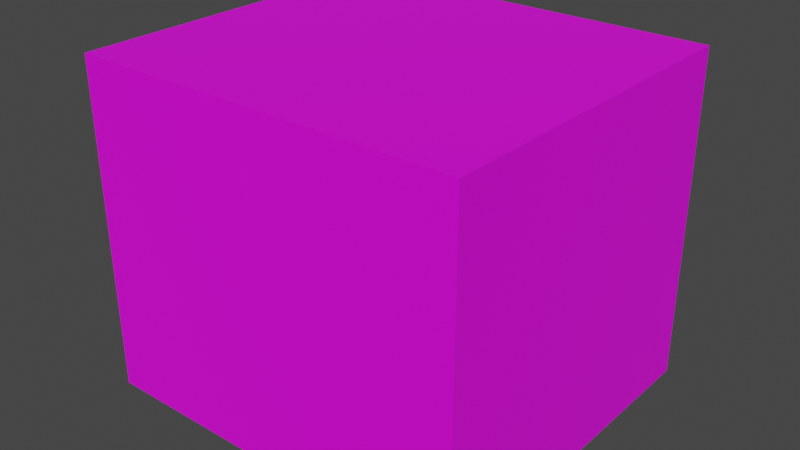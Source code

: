 # Source: smallBookshelf.blend  (saved by Blender 3.3.6; exported with 4.5.12 LTS)
import bpy
from mathutils import Matrix  # noqa: F401  (used for matrix-valued properties, if any)

bpy.ops.wm.read_factory_settings(use_empty=True)
scene = bpy.context.scene
scene.name = 'Scene'

# ---- collections
col_small_bookshelf = bpy.data.collections.new('small bookshelf'); scene.collection.children.link(col_small_bookshelf)

# ---- images (referenced by path relative to the original .blend; pixels are not part of the script)
import os
ASSET_DIR = os.environ.get("B2B_ASSET_DIR", "")  # directory of the original .blend (textures are referenced by path, not embedded)
HERE = os.path.dirname(os.path.abspath(__file__))  # packed textures are extracted next to this script under _unpacked/

def load_image(name, relpath, width, height, colorspace="sRGB"):
    """Load a texture the original file referenced (path relative to the .blend, or extracted next to this script)."""
    p = next((c for c in (os.path.join(HERE, relpath), os.path.join(ASSET_DIR, relpath)) if relpath and os.path.exists(c)), "")
    if p:
        img = bpy.data.images.load(p, check_existing=True)
        img.name = name
    else:  # same state as the original file: an image datablock whose file is absent (Cycles renders it pink)
        img = bpy.data.images.new(name, width, height)
        img.source = "FILE"
        img.filepath = "//" + (relpath or name)
    img.colorspace_settings.name = colorspace
    return img
img_1024_palette_png = load_image('1024 palette.png', '1024 palette.png', 1024, 1024, 'sRGB')

# ---- materials (node trees are filled in below, after node groups)
mat_bookshelf_color = bpy.data.materials.new('bookshelf color')
mat_bookshelf_color.use_transparent_shadow = False

# ---- material node trees
mat_bookshelf_color.use_nodes = True; mat_bookshelf_color.node_tree.nodes.clear()
_N = mat_bookshelf_color.node_tree.nodes; _L = mat_bookshelf_color.node_tree.links
n0 = _N.new('ShaderNodeOutputMaterial'); n0.name = 'Material Output'; n0.location = (300, 300)
n1 = _N.new('ShaderNodeBsdfPrincipled'); n1.name = 'Principled BSDF'; n1.location = (10, 300)
n1.distribution = 'GGX'
n1.subsurface_method = 'RANDOM_WALK_SKIN'
n1.inputs[3].default_value = 1.45
n1.inputs[27].default_value = (0.0, 0.0, 0.0, 1.0)
n1.inputs[28].default_value = 1.0
n2 = _N.new('ShaderNodeTexImage'); n2.name = 'Image Texture'; n2.location = (-374, 160)
n2.width = 218
n2.image = img_1024_palette_png
n2.interpolation = 'Closest'
_L.new(n1.outputs[0], n0.inputs[0])
_L.new(n2.outputs[0], n1.inputs[0])
n0.is_active_output = True

# ---- world
world_world = bpy.data.worlds.new('World'); scene.world = world_world
world_world.use_nodes = True; world_world.node_tree.nodes.clear()
_N = world_world.node_tree.nodes; _L = world_world.node_tree.links
n0 = _N.new('ShaderNodeOutputWorld'); n0.name = 'World Output'; n0.location = (300, 300)
n1 = _N.new('ShaderNodeBackground'); n1.name = 'Background'; n1.location = (10, 300)
n1.inputs[0].default_value = (0.05088, 0.05088, 0.05088, 1.0)
_L.new(n1.outputs[0], n0.inputs[0])
n0.is_active_output = True
world_world.color = (0.05088, 0.05088, 0.05088)
world_world.use_sun_shadow = False
world_world.sun_shadow_jitter_overblur = 0.0

# ---- meshes
me_cube_033 = bpy.data.meshes.new('Cube.033')
me_cube_033.from_pydata([(-1.0, -1.0, -1.0), (-1.0, -1.0, 1.0), (-0.8361, 1.0, -0.8361), (-0.8361, 1.0, 0.8361), (1.0, -1.0, -1.0), (1.0, -1.0, 1.0), (0.8361, 1.0, -0.8361), (0.8361, 1.0, 0.8361), (-1.0, 1.0, 1.0), (-1.0, 1.0, -1.0), (1.0, 1.0, -1.0), (1.0, 1.0, 1.0), (-0.8361, -0.3673, 0.8361), (-0.8361, -0.3673, -0.8361), (0.8361, -0.3673, -0.8361), (0.8361, -0.3673, 0.8361)], [], [(0, 1, 8, 9), (3, 7, 15, 12), (10, 11, 5, 4), (4, 5, 1, 0), (9, 10, 4, 0), (11, 8, 1, 5), (3, 2, 9, 8), (2, 6, 10, 9), (7, 3, 8, 11), (6, 7, 11, 10), (13, 12, 15, 14), (2, 3, 12, 13), (7, 6, 14, 15), (6, 2, 13, 14)])
_uv = me_cube_033.uv_layers.new(name='UVMap')
_uv.uv.foreach_set('vector', [0.2625, 0.01983, 0.2625, 0.01983, 0.2625, 0.01983, 0.2625, 0.01983, 0.2625, 0.01983, 0.2625, 0.01983, 0.2625, 0.01983, 0.2625, 0.01983, 0.2625, 0.01983, 0.2625, 0.01983, 0.2625, 0.01983, 0.2625, 0.01983, 0.2625, 0.01983, 0.2625, 0.01983, 0.2625, 0.01983, 0.2625, 0.01983, 0.2625, 0.01983, 0.2625, 0.01983, 0.2625, 0.01983, 0.2625, 0.01983, 0.2625, 0.01983, 0.2625, 0.01983, 0.2625, 0.01983, 0.2625, 0.01983, 0.2625, 0.01983, 0.2625, 0.01983, 0.2625, 0.01983, 0.2625, 0.01983, 0.2625, 0.01983, 0.2625, 0.01983, 0.2625, 0.01983, 0.2625, 0.01983, 0.2625, 0.01983, 0.2625, 0.01983, 0.2625, 0.01983, 0.2625, 0.01983, 0.2625, 0.01983, 0.2625, 0.01983, 0.2625, 0.01983, 0.2625, 0.01983, 0.2625, 0.01983, 0.2625, 0.01983, 0.2625, 0.01983, 0.2625, 0.01983, 0.2625, 0.01983, 0.2625, 0.01983, 0.2625, 0.01983, 0.2625, 0.01983, 0.2625, 0.01983, 0.2625, 0.01983, 0.2625, 0.01983, 0.2625, 0.01983, 0.2625, 0.01983, 0.2625, 0.01983, 0.2625, 0.01983, 0.2625, 0.01983])
me_cube_033.materials.append(mat_bookshelf_color)
me_cube_033.update()
me_cube_034 = bpy.data.meshes.new('Cube.034')
me_cube_034.from_pydata([(-1.0, -1.0, -1.0), (-1.0, -1.0, 1.0), (-1.0, 1.0, -1.0), (-1.0, 1.0, 1.0), (1.0, -1.0, -1.0), (1.0, -1.0, 1.0), (1.0, 1.0, -1.0), (1.0, 1.0, 1.0)], [], [(0, 1, 3, 2), (2, 3, 7, 6), (6, 7, 5, 4), (4, 5, 1, 0), (2, 6, 4, 0), (7, 3, 1, 5)])
_uv = me_cube_034.uv_layers.new(name='UVMap')
_uv.uv.foreach_set('vector', [0.3262, 0.01261, 0.3262, 0.01261, 0.3262, 0.01261, 0.3262, 0.01261, 0.3262, 0.01261, 0.3262, 0.01261, 0.3262, 0.01261, 0.3262, 0.01261, 0.3266, 0.01179, 0.3266, 0.01179, 0.3266, 0.01179, 0.3266, 0.01179, 0.3266, 0.01179, 0.3266, 0.01179, 0.3266, 0.01179, 0.3266, 0.01179, 0.3266, 0.01179, 0.3266, 0.01179, 0.3266, 0.01179, 0.3266, 0.01179, 0.3266, 0.01179, 0.3266, 0.01179, 0.3266, 0.01179, 0.3266, 0.01179])
me_cube_034.materials.append(mat_bookshelf_color)
me_cube_034.update()
me_cube_035 = bpy.data.meshes.new('Cube.035')
me_cube_035.from_pydata([(-1.0, -1.0, -1.0), (-1.0, -1.0, 1.0), (-1.0, 1.0, -1.0), (-1.0, 1.0, 1.0), (1.0, -1.0, -1.0), (1.0, -1.0, 1.0), (1.0, 1.0, -1.0), (1.0, 1.0, 1.0)], [], [(0, 1, 3, 2), (2, 3, 7, 6), (6, 7, 5, 4), (4, 5, 1, 0), (2, 6, 4, 0), (7, 3, 1, 5)])
_uv = me_cube_035.uv_layers.new(name='UVMap')
_uv.uv.foreach_set('vector', [0.1111, 0.7019, 0.1111, 0.7019, 0.1111, 0.7019, 0.1111, 0.7019, 0.1111, 0.7019, 0.1111, 0.7019, 0.1111, 0.7019, 0.1111, 0.7019, 0.1111, 0.7019, 0.1111, 0.7019, 0.1111, 0.7019, 0.1111, 0.7019, 0.1111, 0.7019, 0.1111, 0.7019, 0.1111, 0.7019, 0.1111, 0.7019, 0.1111, 0.7019, 0.1111, 0.7019, 0.1111, 0.7019, 0.1111, 0.7019, 0.1111, 0.7019, 0.1111, 0.7019, 0.1111, 0.7019, 0.1111, 0.7019])
me_cube_035.materials.append(mat_bookshelf_color)
me_cube_035.update()
me_cube_036 = bpy.data.meshes.new('Cube.036')
me_cube_036.from_pydata([(-1.0, -1.0, -1.0), (-1.0, -1.0, 1.0), (-1.0, 1.0, -1.0), (-1.0, 1.0, 1.0), (1.0, -1.0, -1.0), (1.0, -1.0, 1.0), (1.0, 1.0, -1.0), (1.0, 1.0, 1.0)], [], [(0, 1, 3, 2), (2, 3, 7, 6), (6, 7, 5, 4), (4, 5, 1, 0), (2, 6, 4, 0), (7, 3, 1, 5)])
_uv = me_cube_036.uv_layers.new(name='UVMap')
_uv.uv.foreach_set('vector', [0.3266, 0.01179, 0.3266, 0.01179, 0.3266, 0.01179, 0.3266, 0.01179, 0.3262, 0.01261, 0.3262, 0.01261, 0.3262, 0.01261, 0.3262, 0.01261, 0.3262, 0.01261, 0.3262, 0.01261, 0.3262, 0.01261, 0.3262, 0.01261, 0.3266, 0.01179, 0.3266, 0.01179, 0.3266, 0.01179, 0.3266, 0.01179, 0.3262, 0.01261, 0.3262, 0.01261, 0.3262, 0.01261, 0.3262, 0.01261, 0.3266, 0.01179, 0.3266, 0.01179, 0.3266, 0.01179, 0.3266, 0.01179])
me_cube_036.materials.append(mat_bookshelf_color)
me_cube_036.update()
me_cube_037 = bpy.data.meshes.new('Cube.037')
me_cube_037.from_pydata([(-1.0, -1.0, -1.0), (-1.0, -1.0, 1.0), (-1.0, 1.0, -1.0), (-1.0, 1.0, 1.0), (1.0, -1.0, -1.0), (1.0, -1.0, 1.0), (1.0, 1.0, -1.0), (1.0, 1.0, 1.0)], [], [(0, 1, 3, 2), (2, 3, 7, 6), (6, 7, 5, 4), (4, 5, 1, 0), (2, 6, 4, 0), (7, 3, 1, 5)])
_uv = me_cube_037.uv_layers.new(name='UVMap')
_uv.uv.foreach_set('vector', [0.9559, 0.9854, 0.9559, 0.9854, 0.9559, 0.9854, 0.9559, 0.9854, 0.07791, 0.01458, 0.07791, 0.01458, 0.07791, 0.01458, 0.07791, 0.01458, 0.1089, 0.01177, 0.1089, 0.01177, 0.1089, 0.01177, 0.1089, 0.01177, 0.9868, 0.9826, 0.9868, 0.9826, 0.9868, 0.9826, 0.9868, 0.9826, 0.07791, 0.01458, 0.07791, 0.01458, 0.07791, 0.01458, 0.07791, 0.01458, 0.9559, 0.9854, 0.9559, 0.9854, 0.9559, 0.9854, 0.9559, 0.9854])
me_cube_037.materials.append(mat_bookshelf_color)
me_cube_037.update()
me_cube_038 = bpy.data.meshes.new('Cube.038')
me_cube_038.from_pydata([(-1.0, -1.0, -1.0), (-1.0, -1.0, 1.0), (-1.0, 1.0, -1.0), (-1.0, 1.0, 1.0), (1.0, -1.0, -1.0), (1.0, -1.0, 1.0), (1.0, 1.0, -1.0), (1.0, 1.0, 1.0)], [], [(0, 1, 3, 2), (2, 3, 7, 6), (6, 7, 5, 4), (4, 5, 1, 0), (2, 6, 4, 0), (7, 3, 1, 5)])
_uv = me_cube_038.uv_layers.new(name='UVMap')
_uv.uv.foreach_set('vector', [0.3892, 0.01439, 0.3892, 0.01439, 0.3892, 0.01439, 0.3892, 0.01439, 0.3857, 0.01614, 0.3857, 0.01614, 0.3857, 0.01614, 0.3857, 0.01614, 0.3857, 0.01614, 0.3857, 0.01614, 0.3857, 0.01614, 0.3857, 0.01614, 0.3892, 0.01439, 0.3892, 0.01439, 0.3892, 0.01439, 0.3892, 0.01439, 0.3892, 0.01439, 0.3892, 0.01439, 0.3892, 0.01439, 0.3892, 0.01439, 0.3857, 0.01614, 0.3857, 0.01614, 0.3857, 0.01614, 0.3857, 0.01614])
me_cube_038.materials.append(mat_bookshelf_color)
me_cube_038.update()

# ---- objects
ob_cube_032 = bpy.data.objects.new('Cube.032', me_cube_033)
ob_cube_033 = bpy.data.objects.new('Cube.033', me_cube_034)
ob_cube_034 = bpy.data.objects.new('Cube.034', me_cube_035)
ob_cube_035 = bpy.data.objects.new('Cube.035', me_cube_036)
ob_cube_036 = bpy.data.objects.new('Cube.036', me_cube_037)
ob_cube_037 = bpy.data.objects.new('Cube.037', me_cube_038)

# ---- transforms, parenting, visibility, modifiers, constraints
ob_cube_032.location = (-0.09845, -0.01015, 0.5427)
ob_cube_032.scale = (0.5794, 0.5213, 0.4928)
ob_cube_033.location = (0.2597, -0.01015, 0.5399)
ob_cube_033.scale = (0.1266, 0.4573, 0.4565)
ob_cube_034.location = (-0.4687, -0.01015, 0.5399)
ob_cube_034.scale = (0.1161, 0.4672, 0.4565)
ob_cube_035.location = (-0.2498, -0.01015, 0.5399)
ob_cube_035.scale = (0.1145, 0.4895, 0.4565)
ob_cube_036.location = (-0.07877, -0.01015, 0.5399)
ob_cube_036.scale = (0.1218, 0.4299, 0.4565)
ob_cube_037.location = (0.09795, -0.01015, 0.5399)
ob_cube_037.scale = (0.05569, 0.4672, 0.4565)

# ---- collection membership
col_small_bookshelf.objects.link(ob_cube_032)
col_small_bookshelf.objects.link(ob_cube_033)
col_small_bookshelf.objects.link(ob_cube_034)
col_small_bookshelf.objects.link(ob_cube_035)
col_small_bookshelf.objects.link(ob_cube_036)
col_small_bookshelf.objects.link(ob_cube_037)

# ---- scene / render settings (as saved in the file)
scene.frame_start = 1; scene.frame_end = 250; scene.frame_set(1)
scene.render.engine = 'BLENDER_EEVEE_NEXT'
scene.cycles.sampling_pattern = 'TABULATED_SOBOL'
scene.cycles.use_light_tree = False
scene.view_settings.view_transform = 'Filmic'
bpy.context.view_layer.update()

# ---- added for rendering (the .blend has no active camera and no usable light): camera, sun
cam_auto = bpy.data.cameras.new('AutoCamera')
cam_auto.lens = 50.0
cam_auto.sensor_width = 36.0
cam_auto.clip_end = 1000.0
ob_auto_camera = bpy.data.objects.new('AutoCamera', cam_auto)
scene.collection.objects.link(ob_auto_camera)
ob_auto_camera.location = (1.60787, -2.05773, 1.9078)
ob_auto_camera.rotation_euler = (1.09748, -7.21219e-08, 0.694738)
scene.camera = ob_auto_camera
light_auto_sun = bpy.data.lights.new('AutoSun', 'SUN')
light_auto_sun.energy = 3.0
light_auto_sun.angle = 0.0523599
ob_auto_sun = bpy.data.objects.new('AutoSun', light_auto_sun)
scene.collection.objects.link(ob_auto_sun)
ob_auto_sun.rotation_euler = (0.872665, 0.174533, 0.523599)
bpy.context.view_layer.update()
